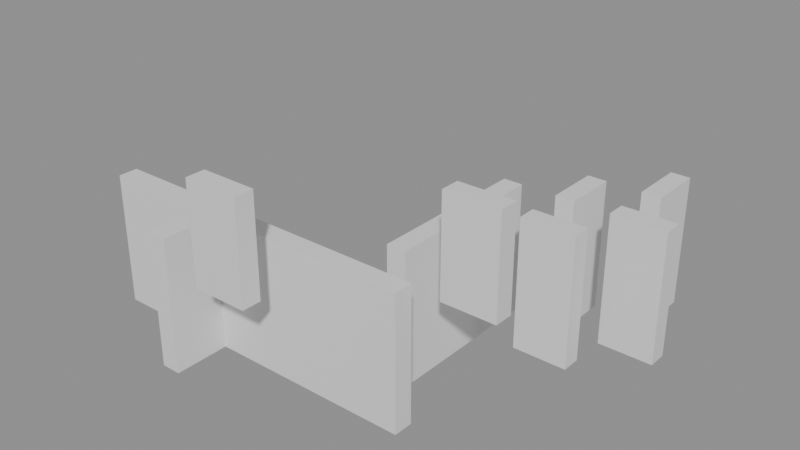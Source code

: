 # Source: building_lego.blend  (saved by Blender 5.0.119; exported with 4.5.12 LTS)
import bpy
from mathutils import Matrix  # noqa: F401  (used for matrix-valued properties, if any)

bpy.ops.wm.read_factory_settings(use_empty=True)
scene = bpy.context.scene
scene.name = 'Scene'

# ---- collections
col_01_paredes_externas = bpy.data.collections.new('01_Paredes_Externas'); scene.collection.children.link(col_01_paredes_externas)
col_02_paredes_internas = bpy.data.collections.new('02_Paredes_Internas'); scene.collection.children.link(col_02_paredes_internas)

# ---- materials (node trees are filled in below, after node groups)
mat_mat_parede_externa = bpy.data.materials.new('Mat_Parede_Externa')
mat_mat_parede_interna = bpy.data.materials.new('Mat_Parede_Interna')

# ---- material node trees
mat_mat_parede_externa.use_nodes = True; mat_mat_parede_externa.node_tree.nodes.clear()
_N = mat_mat_parede_externa.node_tree.nodes; _L = mat_mat_parede_externa.node_tree.links
n0 = _N.new('ShaderNodeBsdfPrincipled'); n0.name = 'BSDF - Pré-fundamentado'; n0.location = (-200, 100)
n1 = _N.new('ShaderNodeOutputMaterial'); n1.name = 'Saída de material'; n1.location = (200, 100)
_L.new(n0.outputs[0], n1.inputs[0])
n1.is_active_output = True
mat_mat_parede_interna.use_nodes = True; mat_mat_parede_interna.node_tree.nodes.clear()
_N = mat_mat_parede_interna.node_tree.nodes; _L = mat_mat_parede_interna.node_tree.links
n0 = _N.new('ShaderNodeBsdfPrincipled'); n0.name = 'BSDF - Pré-fundamentado'; n0.location = (-200, 100)
n1 = _N.new('ShaderNodeOutputMaterial'); n1.name = 'Saída de material'; n1.location = (200, 100)
_L.new(n0.outputs[0], n1.inputs[0])
n1.is_active_output = True

# ---- meshes
me_bloco_wall_torch_5115_3705_z15 = bpy.data.meshes.new('Bloco_wall_torch_5115_3705_z15')
me_bloco_wall_torch_5115_3705_z15.from_pydata([(-0.5, -0.175, -0.9), (0.5, -0.175, -0.9), (0.5, 0.175, -0.9), (-0.5, 0.175, -0.9), (-0.5, -0.175, 0.9), (0.5, -0.175, 0.9), (0.5, 0.175, 0.9), (-0.5, 0.175, 0.9)], [], [(0, 1, 2, 3), (4, 7, 6, 5), (0, 4, 5, 1), (2, 6, 7, 3), (0, 3, 7, 4), (1, 5, 6, 2)])
me_bloco_wall_torch_5115_3705_z15.materials.append(mat_mat_parede_externa)
me_bloco_wall_torch_5115_3705_z15.update()
me_bloco_stone_wall_5119_3711_z0 = bpy.data.meshes.new('Bloco_stone_wall_5119_3711_z0')
me_bloco_stone_wall_5119_3711_z0.from_pydata([(-0.175, -0.5, -1.2), (0.175, -0.5, -1.2), (0.175, 0.5, -1.2), (-0.175, 0.5, -1.2), (-0.175, -0.5, 1.2), (0.175, -0.5, 1.2), (0.175, 0.5, 1.2), (-0.175, 0.5, 1.2)], [], [(0, 1, 2, 3), (4, 7, 6, 5), (0, 4, 5, 1), (2, 6, 7, 3), (0, 3, 7, 4), (1, 5, 6, 2)])
me_bloco_stone_wall_5119_3711_z0.materials.append(mat_mat_parede_externa)
me_bloco_stone_wall_5119_3711_z0.update()
me_bloco_stone_wall_5112_3706_z0 = bpy.data.meshes.new('Bloco_stone_wall_5112_3706_z0')
me_bloco_stone_wall_5112_3706_z0.from_pydata([(-0.5, -0.175, -1.2), (0.5, -0.175, -1.2), (0.5, 0.175, -1.2), (-0.5, 0.175, -1.2), (-0.5, -0.175, 1.2), (0.5, -0.175, 1.2), (0.5, 0.175, 1.2), (-0.5, 0.175, 1.2)], [], [(0, 1, 2, 3), (4, 7, 6, 5), (0, 4, 5, 1), (2, 6, 7, 3), (0, 3, 7, 4), (1, 5, 6, 2)])
me_bloco_stone_wall_5112_3706_z0.materials.append(mat_mat_parede_interna)
me_bloco_stone_wall_5112_3706_z0.update()
me_bloco_stone_wall_5113_3706_z0 = bpy.data.meshes.new('Bloco_stone_wall_5113_3706_z0')
me_bloco_stone_wall_5113_3706_z0.from_pydata([(-0.5, -0.175, -1.2), (0.5, -0.175, -1.2), (0.5, 0.175, -1.2), (-0.5, 0.175, -1.2), (-0.5, -0.175, 1.2), (0.5, -0.175, 1.2), (0.5, 0.175, 1.2), (-0.5, 0.175, 1.2)], [], [(0, 1, 2, 3), (4, 7, 6, 5), (0, 4, 5, 1), (2, 6, 7, 3), (0, 3, 7, 4), (1, 5, 6, 2)])
me_bloco_stone_wall_5113_3706_z0.materials.append(mat_mat_parede_interna)
me_bloco_stone_wall_5113_3706_z0.update()
me_bloco_stone_wall_5114_3706_z0 = bpy.data.meshes.new('Bloco_stone_wall_5114_3706_z0')
me_bloco_stone_wall_5114_3706_z0.from_pydata([(-0.5, -0.175, -1.2), (0.5, -0.175, -1.2), (0.5, 0.175, -1.2), (-0.5, 0.175, -1.2), (-0.5, -0.175, 1.2), (0.5, -0.175, 1.2), (0.5, 0.175, 1.2), (-0.5, 0.175, 1.2)], [], [(0, 1, 2, 3), (4, 7, 6, 5), (0, 4, 5, 1), (2, 6, 7, 3), (0, 3, 7, 4), (1, 5, 6, 2)])
me_bloco_stone_wall_5114_3706_z0.materials.append(mat_mat_parede_interna)
me_bloco_stone_wall_5114_3706_z0.update()
me_bloco_stone_wall_5115_3706_z0 = bpy.data.meshes.new('Bloco_stone_wall_5115_3706_z0')
me_bloco_stone_wall_5115_3706_z0.from_pydata([(-0.5, -0.175, -1.2), (0.5, -0.175, -1.2), (0.5, 0.175, -1.2), (-0.5, 0.175, -1.2), (-0.5, -0.175, 1.2), (0.5, -0.175, 1.2), (0.5, 0.175, 1.2), (-0.5, 0.175, 1.2)], [], [(0, 1, 2, 3), (4, 7, 6, 5), (0, 4, 5, 1), (2, 6, 7, 3), (0, 3, 7, 4), (1, 5, 6, 2)])
me_bloco_stone_wall_5115_3706_z0.materials.append(mat_mat_parede_interna)
me_bloco_stone_wall_5115_3706_z0.update()
me_bloco_stone_wall_5116_3706_z0 = bpy.data.meshes.new('Bloco_stone_wall_5116_3706_z0')
me_bloco_stone_wall_5116_3706_z0.from_pydata([(-0.5, -0.175, -1.2), (0.5, -0.175, -1.2), (0.5, 0.175, -1.2), (-0.5, 0.175, -1.2), (-0.5, -0.175, 1.2), (0.5, -0.175, 1.2), (0.5, 0.175, 1.2), (-0.5, 0.175, 1.2)], [], [(0, 1, 2, 3), (4, 7, 6, 5), (0, 4, 5, 1), (2, 6, 7, 3), (0, 3, 7, 4), (1, 5, 6, 2)])
me_bloco_stone_wall_5116_3706_z0.materials.append(mat_mat_parede_interna)
me_bloco_stone_wall_5116_3706_z0.update()
me_bloco_stone_wall_5117_3706_z0 = bpy.data.meshes.new('Bloco_stone_wall_5117_3706_z0')
me_bloco_stone_wall_5117_3706_z0.from_pydata([(-0.5, -0.175, -1.2), (0.5, -0.175, -1.2), (0.5, 0.175, -1.2), (-0.5, 0.175, -1.2), (-0.5, -0.175, 1.2), (0.5, -0.175, 1.2), (0.5, 0.175, 1.2), (-0.5, 0.175, 1.2)], [], [(0, 1, 2, 3), (4, 7, 6, 5), (0, 4, 5, 1), (2, 6, 7, 3), (0, 3, 7, 4), (1, 5, 6, 2)])
me_bloco_stone_wall_5117_3706_z0.materials.append(mat_mat_parede_interna)
me_bloco_stone_wall_5117_3706_z0.update()
me_bloco_wall_torch_5118_3707_z15 = bpy.data.meshes.new('Bloco_wall_torch_5118_3707_z15')
me_bloco_wall_torch_5118_3707_z15.from_pydata([(-0.5, -0.175, -0.9), (0.5, -0.175, -0.9), (0.5, 0.175, -0.9), (-0.5, 0.175, -0.9), (-0.5, -0.175, 0.9), (0.5, -0.175, 0.9), (0.5, 0.175, 0.9), (-0.5, 0.175, 0.9)], [], [(0, 1, 2, 3), (4, 7, 6, 5), (0, 4, 5, 1), (2, 6, 7, 3), (0, 3, 7, 4), (1, 5, 6, 2)])
me_bloco_wall_torch_5118_3707_z15.materials.append(mat_mat_parede_interna)
me_bloco_wall_torch_5118_3707_z15.update()
me_bloco_stone_wall_5118_3709_z0 = bpy.data.meshes.new('Bloco_stone_wall_5118_3709_z0')
me_bloco_stone_wall_5118_3709_z0.from_pydata([(-0.5, -0.175, -1.2), (0.5, -0.175, -1.2), (0.5, 0.175, -1.2), (-0.5, 0.175, -1.2), (-0.5, -0.175, 1.2), (0.5, -0.175, 1.2), (0.5, 0.175, 1.2), (-0.5, 0.175, 1.2)], [], [(0, 1, 2, 3), (4, 7, 6, 5), (0, 4, 5, 1), (2, 6, 7, 3), (0, 3, 7, 4), (1, 5, 6, 2)])
me_bloco_stone_wall_5118_3709_z0.materials.append(mat_mat_parede_interna)
me_bloco_stone_wall_5118_3709_z0.update()
me_bloco_stone_wall_5119_3710_z0 = bpy.data.meshes.new('Bloco_stone_wall_5119_3710_z0')
me_bloco_stone_wall_5119_3710_z0.from_pydata([(-0.5, -0.175, -1.2), (0.5, -0.175, -1.2), (0.5, 0.175, -1.2), (-0.5, 0.175, -1.2), (-0.5, -0.175, 1.2), (0.5, -0.175, 1.2), (0.5, 0.175, 1.2), (-0.5, 0.175, 1.2)], [], [(0, 1, 2, 3), (4, 7, 6, 5), (0, 4, 5, 1), (2, 6, 7, 3), (0, 3, 7, 4), (1, 5, 6, 2)])
me_bloco_stone_wall_5119_3710_z0.materials.append(mat_mat_parede_interna)
me_bloco_stone_wall_5119_3710_z0.update()
me_bloco_stone_wall_5114_3705_z0 = bpy.data.meshes.new('Bloco_stone_wall_5114_3705_z0')
me_bloco_stone_wall_5114_3705_z0.from_pydata([(-0.175, -0.5, -1.2), (0.175, -0.5, -1.2), (0.175, 0.5, -1.2), (-0.175, 0.5, -1.2), (-0.175, -0.5, 1.2), (0.175, -0.5, 1.2), (0.175, 0.5, 1.2), (-0.175, 0.5, 1.2)], [], [(0, 1, 2, 3), (4, 7, 6, 5), (0, 4, 5, 1), (2, 6, 7, 3), (0, 3, 7, 4), (1, 5, 6, 2)])
me_bloco_stone_wall_5114_3705_z0.materials.append(mat_mat_parede_interna)
me_bloco_stone_wall_5114_3705_z0.update()
me_bloco_stone_wall_5117_3707_z0 = bpy.data.meshes.new('Bloco_stone_wall_5117_3707_z0')
me_bloco_stone_wall_5117_3707_z0.from_pydata([(-0.175, -0.5, -1.2), (0.175, -0.5, -1.2), (0.175, 0.5, -1.2), (-0.175, 0.5, -1.2), (-0.175, -0.5, 1.2), (0.175, -0.5, 1.2), (0.175, 0.5, 1.2), (-0.175, 0.5, 1.2)], [], [(0, 1, 2, 3), (4, 7, 6, 5), (0, 4, 5, 1), (2, 6, 7, 3), (0, 3, 7, 4), (1, 5, 6, 2)])
me_bloco_stone_wall_5117_3707_z0.materials.append(mat_mat_parede_interna)
me_bloco_stone_wall_5117_3707_z0.update()
me_bloco_stone_wall_5117_3708_z0 = bpy.data.meshes.new('Bloco_stone_wall_5117_3708_z0')
me_bloco_stone_wall_5117_3708_z0.from_pydata([(-0.175, -0.5, -1.2), (0.175, -0.5, -1.2), (0.175, 0.5, -1.2), (-0.175, 0.5, -1.2), (-0.175, -0.5, 1.2), (0.175, -0.5, 1.2), (0.175, 0.5, 1.2), (-0.175, 0.5, 1.2)], [], [(0, 1, 2, 3), (4, 7, 6, 5), (0, 4, 5, 1), (2, 6, 7, 3), (0, 3, 7, 4), (1, 5, 6, 2)])
me_bloco_stone_wall_5117_3708_z0.materials.append(mat_mat_parede_interna)
me_bloco_stone_wall_5117_3708_z0.update()
me_bloco_stone_wall_5117_3709_z0 = bpy.data.meshes.new('Bloco_stone_wall_5117_3709_z0')
me_bloco_stone_wall_5117_3709_z0.from_pydata([(-0.175, -0.5, -1.2), (0.175, -0.5, -1.2), (0.175, 0.5, -1.2), (-0.175, 0.5, -1.2), (-0.175, -0.5, 1.2), (0.175, -0.5, 1.2), (0.175, 0.5, 1.2), (-0.175, 0.5, 1.2)], [], [(0, 1, 2, 3), (4, 7, 6, 5), (0, 4, 5, 1), (2, 6, 7, 3), (0, 3, 7, 4), (1, 5, 6, 2)])
me_bloco_stone_wall_5117_3709_z0.materials.append(mat_mat_parede_interna)
me_bloco_stone_wall_5117_3709_z0.update()
me_bloco_stone_wall_5118_3710_z0 = bpy.data.meshes.new('Bloco_stone_wall_5118_3710_z0')
me_bloco_stone_wall_5118_3710_z0.from_pydata([(-0.175, -0.5, -1.2), (0.175, -0.5, -1.2), (0.175, 0.5, -1.2), (-0.175, 0.5, -1.2), (-0.175, -0.5, 1.2), (0.175, -0.5, 1.2), (0.175, 0.5, 1.2), (-0.175, 0.5, 1.2)], [], [(0, 1, 2, 3), (4, 7, 6, 5), (0, 4, 5, 1), (2, 6, 7, 3), (0, 3, 7, 4), (1, 5, 6, 2)])
me_bloco_stone_wall_5118_3710_z0.materials.append(mat_mat_parede_interna)
me_bloco_stone_wall_5118_3710_z0.update()

# ---- objects
ob_parede_externa_norte_y3705_x5115_5115 = bpy.data.objects.new('Parede_Externa_Norte_Y3705_X5115_5115', None)
ob_bloco_wall_torch_5115_3705_z15 = bpy.data.objects.new('Bloco_wall_torch_5115_3705_z15', me_bloco_wall_torch_5115_3705_z15)
ob_parede_externa_leste_x5119_y3711_3711 = bpy.data.objects.new('Parede_Externa_Leste_X5119_Y3711_3711', None)
ob_bloco_stone_wall_5119_3711_z0 = bpy.data.objects.new('Bloco_stone_wall_5119_3711_z0', me_bloco_stone_wall_5119_3711_z0)
ob_parede_interna_ew_02_y3706_x5112_5117 = bpy.data.objects.new('Parede_Interna_EW_02_Y3706_X5112_5117', None)
ob_bloco_stone_wall_5112_3706_z0 = bpy.data.objects.new('Bloco_stone_wall_5112_3706_z0', me_bloco_stone_wall_5112_3706_z0)
ob_bloco_stone_wall_5113_3706_z0 = bpy.data.objects.new('Bloco_stone_wall_5113_3706_z0', me_bloco_stone_wall_5113_3706_z0)
ob_bloco_stone_wall_5114_3706_z0 = bpy.data.objects.new('Bloco_stone_wall_5114_3706_z0', me_bloco_stone_wall_5114_3706_z0)
ob_bloco_stone_wall_5115_3706_z0 = bpy.data.objects.new('Bloco_stone_wall_5115_3706_z0', me_bloco_stone_wall_5115_3706_z0)
ob_bloco_stone_wall_5116_3706_z0 = bpy.data.objects.new('Bloco_stone_wall_5116_3706_z0', me_bloco_stone_wall_5116_3706_z0)
ob_bloco_stone_wall_5117_3706_z0 = bpy.data.objects.new('Bloco_stone_wall_5117_3706_z0', me_bloco_stone_wall_5117_3706_z0)
ob_parede_interna_ew_03_y3707_x5118_5118 = bpy.data.objects.new('Parede_Interna_EW_03_Y3707_X5118_5118', None)
ob_bloco_wall_torch_5118_3707_z15 = bpy.data.objects.new('Bloco_wall_torch_5118_3707_z15', me_bloco_wall_torch_5118_3707_z15)
ob_parede_interna_ew_04_y3709_x5118_5118 = bpy.data.objects.new('Parede_Interna_EW_04_Y3709_X5118_5118', None)
ob_bloco_stone_wall_5118_3709_z0 = bpy.data.objects.new('Bloco_stone_wall_5118_3709_z0', me_bloco_stone_wall_5118_3709_z0)
ob_parede_interna_ew_05_y3710_x5119_5119 = bpy.data.objects.new('Parede_Interna_EW_05_Y3710_X5119_5119', None)
ob_bloco_stone_wall_5119_3710_z0 = bpy.data.objects.new('Bloco_stone_wall_5119_3710_z0', me_bloco_stone_wall_5119_3710_z0)
ob_parede_interna_ns_06_x5114_y3705_3705 = bpy.data.objects.new('Parede_Interna_NS_06_X5114_Y3705_3705', None)
ob_bloco_stone_wall_5114_3705_z0 = bpy.data.objects.new('Bloco_stone_wall_5114_3705_z0', me_bloco_stone_wall_5114_3705_z0)
ob_parede_interna_ns_07_x5117_y3707_3709 = bpy.data.objects.new('Parede_Interna_NS_07_X5117_Y3707_3709', None)
ob_bloco_stone_wall_5117_3707_z0 = bpy.data.objects.new('Bloco_stone_wall_5117_3707_z0', me_bloco_stone_wall_5117_3707_z0)
ob_bloco_stone_wall_5117_3708_z0 = bpy.data.objects.new('Bloco_stone_wall_5117_3708_z0', me_bloco_stone_wall_5117_3708_z0)
ob_bloco_stone_wall_5117_3709_z0 = bpy.data.objects.new('Bloco_stone_wall_5117_3709_z0', me_bloco_stone_wall_5117_3709_z0)
ob_parede_interna_ns_08_x5118_y3710_3710 = bpy.data.objects.new('Parede_Interna_NS_08_X5118_Y3710_3710', None)
ob_bloco_stone_wall_5118_3710_z0 = bpy.data.objects.new('Bloco_stone_wall_5118_3710_z0', me_bloco_stone_wall_5118_3710_z0)

# ---- transforms, parenting, visibility, modifiers, constraints
ob_parede_externa_norte_y3705_x5115_5115.location = (-0.5, -3.0, 1.8)
ob_parede_externa_norte_y3705_x5115_5115.empty_display_type = 'CUBE'
ob_bloco_wall_torch_5115_3705_z15.parent = ob_parede_externa_norte_y3705_x5115_5115
ob_bloco_wall_torch_5115_3705_z15.matrix_parent_inverse = Matrix(((1.0, -0.0, 0.0, 0.5), (-0.0, 1.0, -0.0, 3.0), (0.0, -0.0, 1.0, -1.8), (-0.0, 0.0, -0.0, 1.0)))
ob_bloco_wall_torch_5115_3705_z15.location = (-0.5, -3.325, 2.7)
ob_parede_externa_leste_x5119_y3711_3711.location = (3.5, 3.0, 0.0)
ob_parede_externa_leste_x5119_y3711_3711.empty_display_type = 'CUBE'
ob_bloco_stone_wall_5119_3711_z0.parent = ob_parede_externa_leste_x5119_y3711_3711
ob_bloco_stone_wall_5119_3711_z0.matrix_parent_inverse = Matrix(((1.0, -0.0, 0.0, -3.5), (-0.0, 1.0, -0.0, -3.0), (0.0, -0.0, 1.0, -0.0), (-0.0, 0.0, -0.0, 1.0)))
ob_bloco_stone_wall_5119_3711_z0.location = (3.175, 3.0, 1.2)
ob_parede_interna_ew_02_y3706_x5112_5117.location = (-1.0, -2.0, 0.0)
ob_parede_interna_ew_02_y3706_x5112_5117.empty_display_type = 'CUBE'
ob_bloco_stone_wall_5112_3706_z0.parent = ob_parede_interna_ew_02_y3706_x5112_5117
ob_bloco_stone_wall_5112_3706_z0.matrix_parent_inverse = Matrix(((1.0, -0.0, 0.0, 1.0), (-0.0, 1.0, -0.0, 2.0), (0.0, -0.0, 1.0, -0.0), (-0.0, 0.0, -0.0, 1.0)))
ob_bloco_stone_wall_5112_3706_z0.location = (-3.5, -2.325, 1.2)
ob_bloco_stone_wall_5113_3706_z0.parent = ob_parede_interna_ew_02_y3706_x5112_5117
ob_bloco_stone_wall_5113_3706_z0.matrix_parent_inverse = Matrix(((1.0, -0.0, 0.0, 1.0), (-0.0, 1.0, -0.0, 2.0), (0.0, -0.0, 1.0, -0.0), (-0.0, 0.0, -0.0, 1.0)))
ob_bloco_stone_wall_5113_3706_z0.location = (-2.5, -2.325, 1.2)
ob_bloco_stone_wall_5114_3706_z0.parent = ob_parede_interna_ew_02_y3706_x5112_5117
ob_bloco_stone_wall_5114_3706_z0.matrix_parent_inverse = Matrix(((1.0, -0.0, 0.0, 1.0), (-0.0, 1.0, -0.0, 2.0), (0.0, -0.0, 1.0, -0.0), (-0.0, 0.0, -0.0, 1.0)))
ob_bloco_stone_wall_5114_3706_z0.location = (-1.5, -2.325, 1.2)
ob_bloco_stone_wall_5115_3706_z0.parent = ob_parede_interna_ew_02_y3706_x5112_5117
ob_bloco_stone_wall_5115_3706_z0.matrix_parent_inverse = Matrix(((1.0, -0.0, 0.0, 1.0), (-0.0, 1.0, -0.0, 2.0), (0.0, -0.0, 1.0, -0.0), (-0.0, 0.0, -0.0, 1.0)))
ob_bloco_stone_wall_5115_3706_z0.location = (-0.5, -2.325, 1.2)
ob_bloco_stone_wall_5116_3706_z0.parent = ob_parede_interna_ew_02_y3706_x5112_5117
ob_bloco_stone_wall_5116_3706_z0.matrix_parent_inverse = Matrix(((1.0, -0.0, 0.0, 1.0), (-0.0, 1.0, -0.0, 2.0), (0.0, -0.0, 1.0, -0.0), (-0.0, 0.0, -0.0, 1.0)))
ob_bloco_stone_wall_5116_3706_z0.location = (0.5, -2.325, 1.2)
ob_bloco_stone_wall_5117_3706_z0.parent = ob_parede_interna_ew_02_y3706_x5112_5117
ob_bloco_stone_wall_5117_3706_z0.matrix_parent_inverse = Matrix(((1.0, -0.0, 0.0, 1.0), (-0.0, 1.0, -0.0, 2.0), (0.0, -0.0, 1.0, -0.0), (-0.0, 0.0, -0.0, 1.0)))
ob_bloco_stone_wall_5117_3706_z0.location = (1.5, -2.325, 1.2)
ob_parede_interna_ew_03_y3707_x5118_5118.location = (2.5, -1.0, 1.8)
ob_parede_interna_ew_03_y3707_x5118_5118.empty_display_type = 'CUBE'
ob_bloco_wall_torch_5118_3707_z15.parent = ob_parede_interna_ew_03_y3707_x5118_5118
ob_bloco_wall_torch_5118_3707_z15.matrix_parent_inverse = Matrix(((1.0, -0.0, 0.0, -2.5), (-0.0, 1.0, -0.0, 1.0), (0.0, -0.0, 1.0, -1.8), (-0.0, 0.0, -0.0, 1.0)))
ob_bloco_wall_torch_5118_3707_z15.location = (2.5, -1.325, 2.7)
ob_parede_interna_ew_04_y3709_x5118_5118.location = (2.5, 1.0, 0.0)
ob_parede_interna_ew_04_y3709_x5118_5118.empty_display_type = 'CUBE'
ob_bloco_stone_wall_5118_3709_z0.parent = ob_parede_interna_ew_04_y3709_x5118_5118
ob_bloco_stone_wall_5118_3709_z0.matrix_parent_inverse = Matrix(((1.0, -0.0, 0.0, -2.5), (-0.0, 1.0, -0.0, -1.0), (0.0, -0.0, 1.0, -0.0), (-0.0, 0.0, -0.0, 1.0)))
ob_bloco_stone_wall_5118_3709_z0.location = (2.5, 0.675, 1.2)
ob_parede_interna_ew_05_y3710_x5119_5119.location = (3.5, 2.0, 0.0)
ob_parede_interna_ew_05_y3710_x5119_5119.empty_display_type = 'CUBE'
ob_bloco_stone_wall_5119_3710_z0.parent = ob_parede_interna_ew_05_y3710_x5119_5119
ob_bloco_stone_wall_5119_3710_z0.matrix_parent_inverse = Matrix(((1.0, -0.0, 0.0, -3.5), (-0.0, 1.0, -0.0, -2.0), (0.0, -0.0, 1.0, -0.0), (-0.0, 0.0, -0.0, 1.0)))
ob_bloco_stone_wall_5119_3710_z0.location = (3.5, 1.675, 1.2)
ob_parede_interna_ns_06_x5114_y3705_3705.location = (-1.5, -3.0, 0.0)
ob_parede_interna_ns_06_x5114_y3705_3705.empty_display_type = 'CUBE'
ob_bloco_stone_wall_5114_3705_z0.parent = ob_parede_interna_ns_06_x5114_y3705_3705
ob_bloco_stone_wall_5114_3705_z0.matrix_parent_inverse = Matrix(((1.0, -0.0, 0.0, 1.5), (-0.0, 1.0, -0.0, 3.0), (0.0, -0.0, 1.0, -0.0), (-0.0, 0.0, -0.0, 1.0)))
ob_bloco_stone_wall_5114_3705_z0.location = (-1.825, -3.0, 1.2)
ob_parede_interna_ns_07_x5117_y3707_3709.location = (1.5, 0.0, 0.0)
ob_parede_interna_ns_07_x5117_y3707_3709.empty_display_type = 'CUBE'
ob_bloco_stone_wall_5117_3707_z0.parent = ob_parede_interna_ns_07_x5117_y3707_3709
ob_bloco_stone_wall_5117_3707_z0.matrix_parent_inverse = Matrix(((1.0, -0.0, 0.0, -1.5), (-0.0, 1.0, -0.0, 0.0), (0.0, -0.0, 1.0, -0.0), (-0.0, 0.0, -0.0, 1.0)))
ob_bloco_stone_wall_5117_3707_z0.location = (1.175, -1.0, 1.2)
ob_bloco_stone_wall_5117_3708_z0.parent = ob_parede_interna_ns_07_x5117_y3707_3709
ob_bloco_stone_wall_5117_3708_z0.matrix_parent_inverse = Matrix(((1.0, -0.0, 0.0, -1.5), (-0.0, 1.0, -0.0, 0.0), (0.0, -0.0, 1.0, -0.0), (-0.0, 0.0, -0.0, 1.0)))
ob_bloco_stone_wall_5117_3708_z0.location = (1.175, 0.0, 1.2)
ob_bloco_stone_wall_5117_3709_z0.parent = ob_parede_interna_ns_07_x5117_y3707_3709
ob_bloco_stone_wall_5117_3709_z0.matrix_parent_inverse = Matrix(((1.0, -0.0, 0.0, -1.5), (-0.0, 1.0, -0.0, 0.0), (0.0, -0.0, 1.0, -0.0), (-0.0, 0.0, -0.0, 1.0)))
ob_bloco_stone_wall_5117_3709_z0.location = (1.175, 1.0, 1.2)
ob_parede_interna_ns_08_x5118_y3710_3710.location = (2.5, 2.0, 0.0)
ob_parede_interna_ns_08_x5118_y3710_3710.empty_display_type = 'CUBE'
ob_bloco_stone_wall_5118_3710_z0.parent = ob_parede_interna_ns_08_x5118_y3710_3710
ob_bloco_stone_wall_5118_3710_z0.matrix_parent_inverse = Matrix(((1.0, -0.0, 0.0, -2.5), (-0.0, 1.0, -0.0, -2.0), (0.0, -0.0, 1.0, -0.0), (-0.0, 0.0, -0.0, 1.0)))
ob_bloco_stone_wall_5118_3710_z0.location = (2.175, 2.0, 1.2)

# ---- collection membership
col_01_paredes_externas.objects.link(ob_parede_externa_norte_y3705_x5115_5115)
col_01_paredes_externas.objects.link(ob_bloco_wall_torch_5115_3705_z15)
col_01_paredes_externas.objects.link(ob_parede_externa_leste_x5119_y3711_3711)
col_01_paredes_externas.objects.link(ob_bloco_stone_wall_5119_3711_z0)
col_02_paredes_internas.objects.link(ob_parede_interna_ew_02_y3706_x5112_5117)
col_02_paredes_internas.objects.link(ob_bloco_stone_wall_5112_3706_z0)
col_02_paredes_internas.objects.link(ob_bloco_stone_wall_5113_3706_z0)
col_02_paredes_internas.objects.link(ob_bloco_stone_wall_5114_3706_z0)
col_02_paredes_internas.objects.link(ob_bloco_stone_wall_5115_3706_z0)
col_02_paredes_internas.objects.link(ob_bloco_stone_wall_5116_3706_z0)
col_02_paredes_internas.objects.link(ob_bloco_stone_wall_5117_3706_z0)
col_02_paredes_internas.objects.link(ob_parede_interna_ew_03_y3707_x5118_5118)
col_02_paredes_internas.objects.link(ob_bloco_wall_torch_5118_3707_z15)
col_02_paredes_internas.objects.link(ob_parede_interna_ew_04_y3709_x5118_5118)
col_02_paredes_internas.objects.link(ob_bloco_stone_wall_5118_3709_z0)
col_02_paredes_internas.objects.link(ob_parede_interna_ew_05_y3710_x5119_5119)
col_02_paredes_internas.objects.link(ob_bloco_stone_wall_5119_3710_z0)
col_02_paredes_internas.objects.link(ob_parede_interna_ns_06_x5114_y3705_3705)
col_02_paredes_internas.objects.link(ob_bloco_stone_wall_5114_3705_z0)
col_02_paredes_internas.objects.link(ob_parede_interna_ns_07_x5117_y3707_3709)
col_02_paredes_internas.objects.link(ob_bloco_stone_wall_5117_3707_z0)
col_02_paredes_internas.objects.link(ob_bloco_stone_wall_5117_3708_z0)
col_02_paredes_internas.objects.link(ob_bloco_stone_wall_5117_3709_z0)
col_02_paredes_internas.objects.link(ob_parede_interna_ns_08_x5118_y3710_3710)
col_02_paredes_internas.objects.link(ob_bloco_stone_wall_5118_3710_z0)

# ---- scene / render settings (as saved in the file)
scene.frame_start = 1; scene.frame_end = 250; scene.frame_set(1)
scene.render.engine = 'BLENDER_EEVEE_NEXT'
scene.render.bake_bias = 0.0
scene.render.bake_samples = 0
scene.cycles.sampling_pattern = 'TABULATED_SOBOL'
scene.eevee.use_volume_custom_range = False
bpy.context.view_layer.update()

# ---- added for rendering (the .blend has no active camera and no usable light): camera, sun + grey world if the file has none
cam_auto = bpy.data.cameras.new('AutoCamera')
cam_auto.lens = 50.0
cam_auto.sensor_width = 36.0
cam_auto.clip_end = 1000.0
ob_auto_camera = bpy.data.objects.new('AutoCamera', cam_auto)
scene.collection.objects.link(ob_auto_camera)
ob_auto_camera.location = (10.384, -12.4608, 10.1072)
ob_auto_camera.rotation_euler = (1.09748, -7.21219e-08, 0.694738)
scene.camera = ob_auto_camera
light_auto_sun = bpy.data.lights.new('AutoSun', 'SUN')
light_auto_sun.energy = 3.0
light_auto_sun.angle = 0.0523599
ob_auto_sun = bpy.data.objects.new('AutoSun', light_auto_sun)
scene.collection.objects.link(ob_auto_sun)
ob_auto_sun.rotation_euler = (0.872665, 0.174533, 0.523599)
if scene.world is None:
    world_auto = bpy.data.worlds.new('AutoWorld')
    world_auto.color = (0.3, 0.3, 0.3)
    scene.world = world_auto
bpy.context.view_layer.update()

